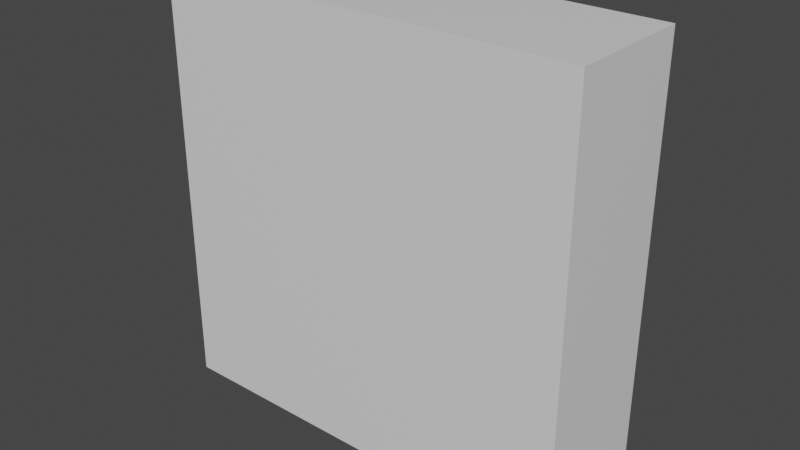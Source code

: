 # Source: plank.blend  (saved by Blender 2.91.10; exported with 4.5.12 LTS)
import bpy
from mathutils import Matrix  # noqa: F401  (used for matrix-valued properties, if any)

bpy.ops.wm.read_factory_settings(use_empty=True)
scene = bpy.context.scene
scene.name = 'Scene'

# ---- materials (node trees are filled in below, after node groups)
mat_material = bpy.data.materials.new('Material')
mat_material.alpha_threshold = 0.0
mat_material.use_transparent_shadow = False
mat_material.line_color = (0.0, 0.0, 0.0, 1.0)

# ---- material node trees
mat_material.use_nodes = True; mat_material.node_tree.nodes.clear()
_N = mat_material.node_tree.nodes; _L = mat_material.node_tree.links
n0 = _N.new('ShaderNodeOutputMaterial'); n0.name = 'Material Output'; n0.location = (300, 300)
n1 = _N.new('ShaderNodeBsdfPrincipled'); n1.name = 'Principled BSDF'; n1.location = (10, 300)
n1.distribution = 'GGX'
n1.subsurface_method = 'BURLEY'
n1.inputs[2].default_value = 0.4
n1.inputs[3].default_value = 1.45
n1.inputs[27].default_value = (0.0, 0.0, 0.0, 1.0)
n1.inputs[28].default_value = 1.0
_L.new(n1.outputs[0], n0.inputs[0])
n0.is_active_output = True

# ---- world
world_world = bpy.data.worlds.new('World'); scene.world = world_world
world_world.use_nodes = True; world_world.node_tree.nodes.clear()
_N = world_world.node_tree.nodes; _L = world_world.node_tree.links
n0 = _N.new('ShaderNodeOutputWorld'); n0.name = 'World Output'; n0.location = (300, 300)
n1 = _N.new('ShaderNodeBackground'); n1.name = 'Background'; n1.location = (10, 300)
n1.inputs[0].default_value = (0.05088, 0.05088, 0.05088, 1.0)
_L.new(n1.outputs[0], n0.inputs[0])
n0.is_active_output = True
world_world.color = (0.05088, 0.05088, 0.05088)
world_world.use_sun_shadow = False
world_world.sun_shadow_jitter_overblur = 0.0

# ---- meshes
me_cube = bpy.data.meshes.new('Cube')
me_cube.from_pydata([(1.0, 0.3, 2.0), (1.0, 0.3, 0.0), (1.0, -0.3, 2.0), (1.0, -0.3, 0.0), (-1.0, 0.3, 2.0), (-1.0, 0.3, 0.0), (-1.0, -0.3, 2.0), (-1.0, -0.3, 0.0)], [], [(0, 4, 6, 2), (3, 2, 6, 7), (7, 6, 4, 5), (5, 1, 3, 7), (1, 0, 2, 3), (5, 4, 0, 1)])
_uv = me_cube.uv_layers.new(name='UVMap')
_uv.uv.foreach_set('vector', [0.625, 0.5, 0.875, 0.5, 0.875, 0.75, 0.625, 0.75, 0.375, 0.75, 0.625, 0.75, 0.625, 1.0, 0.375, 1.0, 0.375, 0.0, 0.625, 0.0, 0.625, 0.25, 0.375, 0.25, 0.125, 0.5, 0.375, 0.5, 0.375, 0.75, 0.125, 0.75, 0.375, 0.5, 0.625, 0.5, 0.625, 0.75, 0.375, 0.75, 0.375, 0.25, 0.625, 0.25, 0.625, 0.5, 0.375, 0.5])
me_cube.materials.append(mat_material)
me_cube.use_remesh_preserve_volume = False
me_cube.use_remesh_preserve_attributes = False
me_cube.use_mirror_vertex_groups = False
me_cube.update()

# ---- objects
ob_plank = bpy.data.objects.new('plank', me_cube)

# ---- transforms, parenting, visibility, modifiers, constraints
ob_plank.location = (0.0, 0.0, 0.0)
ob_plank.lock_rotations_4d = False
ob_plank.empty_display_type = 'ARROWS'
ob_plank.lineart.crease_threshold = 0.0

# ---- collection membership
scene.collection.objects.link(ob_plank)

# ---- scene / render settings (as saved in the file)
scene.frame_start = 1; scene.frame_end = 250; scene.frame_set(1)
scene.render.engine = 'BLENDER_EEVEE_NEXT'
scene.cycles.use_denoising = False
scene.cycles.samples = 128
scene.cycles.sampling_pattern = 'TABULATED_SOBOL'
scene.cycles.use_adaptive_sampling = False
scene.cycles.use_light_tree = False
scene.view_settings.view_transform = 'Filmic'
bpy.context.view_layer.update()

# ---- added for rendering (the .blend has no active camera and no usable light): camera, sun
cam_auto = bpy.data.cameras.new('AutoCamera')
cam_auto.lens = 50.0
cam_auto.sensor_width = 36.0
cam_auto.clip_end = 1000.0
ob_auto_camera = bpy.data.objects.new('AutoCamera', cam_auto)
scene.collection.objects.link(ob_auto_camera)
ob_auto_camera.location = (2.67516, -3.2102, 3.14013)
ob_auto_camera.rotation_euler = (1.09748, -7.21219e-08, 0.694738)
scene.camera = ob_auto_camera
light_auto_sun = bpy.data.lights.new('AutoSun', 'SUN')
light_auto_sun.energy = 3.0
light_auto_sun.angle = 0.0523599
ob_auto_sun = bpy.data.objects.new('AutoSun', light_auto_sun)
scene.collection.objects.link(ob_auto_sun)
ob_auto_sun.rotation_euler = (0.872665, 0.174533, 0.523599)
bpy.context.view_layer.update()
